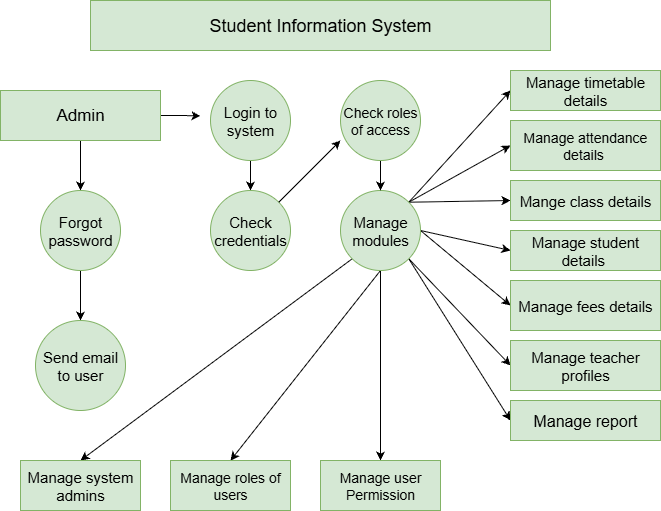

The diagram above was exported from draw.io. Its source (the exported page's mxGraphModel, read from the mxfile embedded in the PNG):
<mxGraphModel dx="1257" dy="656" grid="1" gridSize="10" guides="1" tooltips="1" connect="1" arrows="1" fold="1" page="1" pageScale="1" pageWidth="850" pageHeight="1100" math="0" shadow="0">
  <root>
    <mxCell id="0" />
    <mxCell id="1" parent="0" />
    <mxCell id="KeCe_BX5XoMoAdg3F-FC-1" value="&lt;span style=&quot;font-size: 18px;&quot;&gt;Student Information System&lt;/span&gt;" style="rounded=0;whiteSpace=wrap;html=1;fillColor=#d5e8d4;strokeColor=#82b366;" vertex="1" parent="1">
      <mxGeometry x="200" y="30" width="460" height="50" as="geometry" />
    </mxCell>
    <mxCell id="KeCe_BX5XoMoAdg3F-FC-28" value="" style="rounded=0;orthogonalLoop=1;jettySize=auto;html=1;" edge="1" parent="1" source="KeCe_BX5XoMoAdg3F-FC-2" target="KeCe_BX5XoMoAdg3F-FC-3">
      <mxGeometry relative="1" as="geometry" />
    </mxCell>
    <mxCell id="KeCe_BX5XoMoAdg3F-FC-29" style="edgeStyle=orthogonalEdgeStyle;rounded=0;orthogonalLoop=1;jettySize=auto;html=1;exitX=1;exitY=0.5;exitDx=0;exitDy=0;" edge="1" parent="1" source="KeCe_BX5XoMoAdg3F-FC-2">
      <mxGeometry relative="1" as="geometry">
        <mxPoint x="310" y="145.42857142857144" as="targetPoint" />
      </mxGeometry>
    </mxCell>
    <mxCell id="KeCe_BX5XoMoAdg3F-FC-2" value="&lt;font style=&quot;font-size: 17px;&quot;&gt;Admin&lt;/font&gt;" style="rounded=0;whiteSpace=wrap;html=1;fillColor=#d5e8d4;strokeColor=#82b366;" vertex="1" parent="1">
      <mxGeometry x="110" y="120" width="160" height="50" as="geometry" />
    </mxCell>
    <mxCell id="KeCe_BX5XoMoAdg3F-FC-31" value="" style="rounded=0;orthogonalLoop=1;jettySize=auto;html=1;" edge="1" parent="1" source="KeCe_BX5XoMoAdg3F-FC-3" target="KeCe_BX5XoMoAdg3F-FC-4">
      <mxGeometry relative="1" as="geometry" />
    </mxCell>
    <mxCell id="KeCe_BX5XoMoAdg3F-FC-3" value="&lt;font style=&quot;font-size: 15px;&quot;&gt;Forgot password&lt;/font&gt;" style="ellipse;whiteSpace=wrap;html=1;aspect=fixed;fillColor=#d5e8d4;strokeColor=#82b366;" vertex="1" parent="1">
      <mxGeometry x="150" y="220" width="80" height="80" as="geometry" />
    </mxCell>
    <mxCell id="KeCe_BX5XoMoAdg3F-FC-4" value="&lt;font style=&quot;font-size: 15px;&quot;&gt;Send email to user&lt;/font&gt;" style="ellipse;whiteSpace=wrap;html=1;aspect=fixed;fillColor=#d5e8d4;strokeColor=#82b366;" vertex="1" parent="1">
      <mxGeometry x="145" y="350" width="90" height="90" as="geometry" />
    </mxCell>
    <mxCell id="KeCe_BX5XoMoAdg3F-FC-32" value="" style="edgeStyle=orthogonalEdgeStyle;rounded=0;orthogonalLoop=1;jettySize=auto;html=1;" edge="1" parent="1" source="KeCe_BX5XoMoAdg3F-FC-5" target="KeCe_BX5XoMoAdg3F-FC-6">
      <mxGeometry relative="1" as="geometry" />
    </mxCell>
    <mxCell id="KeCe_BX5XoMoAdg3F-FC-5" value="&lt;font style=&quot;font-size: 15px;&quot;&gt;Login to system&lt;/font&gt;" style="ellipse;whiteSpace=wrap;html=1;aspect=fixed;fillColor=#d5e8d4;strokeColor=#82b366;" vertex="1" parent="1">
      <mxGeometry x="320" y="110" width="80" height="80" as="geometry" />
    </mxCell>
    <mxCell id="KeCe_BX5XoMoAdg3F-FC-6" value="&lt;font style=&quot;font-size: 15px;&quot;&gt;Check credentials&lt;/font&gt;" style="ellipse;whiteSpace=wrap;html=1;aspect=fixed;fillColor=#d5e8d4;strokeColor=#82b366;" vertex="1" parent="1">
      <mxGeometry x="320" y="220" width="80" height="80" as="geometry" />
    </mxCell>
    <mxCell id="KeCe_BX5XoMoAdg3F-FC-37" style="rounded=0;orthogonalLoop=1;jettySize=auto;html=1;exitX=0.5;exitY=1;exitDx=0;exitDy=0;entryX=0.5;entryY=0;entryDx=0;entryDy=0;" edge="1" parent="1" source="KeCe_BX5XoMoAdg3F-FC-7" target="KeCe_BX5XoMoAdg3F-FC-16">
      <mxGeometry relative="1" as="geometry" />
    </mxCell>
    <mxCell id="KeCe_BX5XoMoAdg3F-FC-38" style="rounded=0;orthogonalLoop=1;jettySize=auto;html=1;exitX=0;exitY=1;exitDx=0;exitDy=0;entryX=0.5;entryY=0;entryDx=0;entryDy=0;" edge="1" parent="1" source="KeCe_BX5XoMoAdg3F-FC-7" target="KeCe_BX5XoMoAdg3F-FC-14">
      <mxGeometry relative="1" as="geometry" />
    </mxCell>
    <mxCell id="KeCe_BX5XoMoAdg3F-FC-39" style="rounded=0;orthogonalLoop=1;jettySize=auto;html=1;exitX=0.5;exitY=1;exitDx=0;exitDy=0;entryX=0.5;entryY=0;entryDx=0;entryDy=0;" edge="1" parent="1" source="KeCe_BX5XoMoAdg3F-FC-7" target="KeCe_BX5XoMoAdg3F-FC-15">
      <mxGeometry relative="1" as="geometry" />
    </mxCell>
    <mxCell id="KeCe_BX5XoMoAdg3F-FC-42" style="rounded=0;orthogonalLoop=1;jettySize=auto;html=1;exitX=1;exitY=1;exitDx=0;exitDy=0;entryX=0;entryY=0.5;entryDx=0;entryDy=0;" edge="1" parent="1" source="KeCe_BX5XoMoAdg3F-FC-7" target="KeCe_BX5XoMoAdg3F-FC-21">
      <mxGeometry relative="1" as="geometry" />
    </mxCell>
    <mxCell id="KeCe_BX5XoMoAdg3F-FC-43" style="rounded=0;orthogonalLoop=1;jettySize=auto;html=1;exitX=1;exitY=1;exitDx=0;exitDy=0;entryX=0;entryY=0.5;entryDx=0;entryDy=0;" edge="1" parent="1" source="KeCe_BX5XoMoAdg3F-FC-7" target="KeCe_BX5XoMoAdg3F-FC-22">
      <mxGeometry relative="1" as="geometry" />
    </mxCell>
    <mxCell id="KeCe_BX5XoMoAdg3F-FC-44" style="rounded=0;orthogonalLoop=1;jettySize=auto;html=1;exitX=1;exitY=0.5;exitDx=0;exitDy=0;entryX=0;entryY=0.5;entryDx=0;entryDy=0;" edge="1" parent="1" source="KeCe_BX5XoMoAdg3F-FC-7" target="KeCe_BX5XoMoAdg3F-FC-23">
      <mxGeometry relative="1" as="geometry" />
    </mxCell>
    <mxCell id="KeCe_BX5XoMoAdg3F-FC-45" style="rounded=0;orthogonalLoop=1;jettySize=auto;html=1;exitX=1;exitY=0.5;exitDx=0;exitDy=0;entryX=0;entryY=0.5;entryDx=0;entryDy=0;" edge="1" parent="1" source="KeCe_BX5XoMoAdg3F-FC-7" target="KeCe_BX5XoMoAdg3F-FC-18">
      <mxGeometry relative="1" as="geometry" />
    </mxCell>
    <mxCell id="KeCe_BX5XoMoAdg3F-FC-46" style="rounded=0;orthogonalLoop=1;jettySize=auto;html=1;exitX=1;exitY=0;exitDx=0;exitDy=0;entryX=0;entryY=0.5;entryDx=0;entryDy=0;" edge="1" parent="1" source="KeCe_BX5XoMoAdg3F-FC-7" target="KeCe_BX5XoMoAdg3F-FC-19">
      <mxGeometry relative="1" as="geometry" />
    </mxCell>
    <mxCell id="KeCe_BX5XoMoAdg3F-FC-47" style="rounded=0;orthogonalLoop=1;jettySize=auto;html=1;exitX=1;exitY=0;exitDx=0;exitDy=0;entryX=0;entryY=0.5;entryDx=0;entryDy=0;" edge="1" parent="1" source="KeCe_BX5XoMoAdg3F-FC-7" target="KeCe_BX5XoMoAdg3F-FC-20">
      <mxGeometry relative="1" as="geometry" />
    </mxCell>
    <mxCell id="KeCe_BX5XoMoAdg3F-FC-49" style="rounded=0;orthogonalLoop=1;jettySize=auto;html=1;exitX=1;exitY=0;exitDx=0;exitDy=0;entryX=0;entryY=0.5;entryDx=0;entryDy=0;" edge="1" parent="1" source="KeCe_BX5XoMoAdg3F-FC-7" target="KeCe_BX5XoMoAdg3F-FC-17">
      <mxGeometry relative="1" as="geometry" />
    </mxCell>
    <mxCell id="KeCe_BX5XoMoAdg3F-FC-7" value="&lt;font style=&quot;font-size: 15px;&quot;&gt;Manage modules&lt;/font&gt;" style="ellipse;whiteSpace=wrap;html=1;aspect=fixed;fillColor=#d5e8d4;strokeColor=#82b366;" vertex="1" parent="1">
      <mxGeometry x="450" y="220" width="80" height="80" as="geometry" />
    </mxCell>
    <mxCell id="KeCe_BX5XoMoAdg3F-FC-35" value="" style="edgeStyle=orthogonalEdgeStyle;rounded=0;orthogonalLoop=1;jettySize=auto;html=1;" edge="1" parent="1" source="KeCe_BX5XoMoAdg3F-FC-8" target="KeCe_BX5XoMoAdg3F-FC-7">
      <mxGeometry relative="1" as="geometry" />
    </mxCell>
    <mxCell id="KeCe_BX5XoMoAdg3F-FC-8" value="&lt;font style=&quot;font-size: 14px;&quot;&gt;Check roles of access&lt;/font&gt;" style="ellipse;whiteSpace=wrap;html=1;aspect=fixed;fillColor=#d5e8d4;strokeColor=#82b366;" vertex="1" parent="1">
      <mxGeometry x="450" y="110" width="80" height="80" as="geometry" />
    </mxCell>
    <mxCell id="KeCe_BX5XoMoAdg3F-FC-14" value="&lt;font style=&quot;font-size: 15px;&quot;&gt;Manage system admins&lt;/font&gt;" style="rounded=0;whiteSpace=wrap;html=1;fillColor=#d5e8d4;strokeColor=#82b366;" vertex="1" parent="1">
      <mxGeometry x="130" y="490" width="120" height="50" as="geometry" />
    </mxCell>
    <mxCell id="KeCe_BX5XoMoAdg3F-FC-15" value="&lt;font style=&quot;font-size: 14px;&quot;&gt;Manage user Permission&lt;/font&gt;" style="rounded=0;whiteSpace=wrap;html=1;fillColor=#d5e8d4;strokeColor=#82b366;" vertex="1" parent="1">
      <mxGeometry x="430" y="490" width="120" height="50" as="geometry" />
    </mxCell>
    <mxCell id="KeCe_BX5XoMoAdg3F-FC-16" value="&lt;font style=&quot;font-size: 14px;&quot;&gt;Manage roles of users&lt;/font&gt;" style="rounded=0;whiteSpace=wrap;html=1;fillColor=#d5e8d4;strokeColor=#82b366;" vertex="1" parent="1">
      <mxGeometry x="280" y="490" width="120" height="50" as="geometry" />
    </mxCell>
    <mxCell id="KeCe_BX5XoMoAdg3F-FC-17" value="&lt;font style=&quot;font-size: 15px;&quot;&gt;Manage timetable details&lt;/font&gt;" style="rounded=0;whiteSpace=wrap;html=1;fillColor=#d5e8d4;strokeColor=#82b366;" vertex="1" parent="1">
      <mxGeometry x="620" y="100" width="150" height="40" as="geometry" />
    </mxCell>
    <mxCell id="KeCe_BX5XoMoAdg3F-FC-18" value="&lt;font style=&quot;font-size: 15px;&quot;&gt;Manage student details&amp;nbsp;&lt;/font&gt;" style="rounded=0;whiteSpace=wrap;html=1;fillColor=#d5e8d4;strokeColor=#82b366;" vertex="1" parent="1">
      <mxGeometry x="620" y="260" width="150" height="40" as="geometry" />
    </mxCell>
    <mxCell id="KeCe_BX5XoMoAdg3F-FC-19" value="&lt;font style=&quot;font-size: 15px;&quot;&gt;Mange class details&lt;/font&gt;" style="rounded=0;whiteSpace=wrap;html=1;fillColor=#d5e8d4;strokeColor=#82b366;" vertex="1" parent="1">
      <mxGeometry x="620" y="210" width="150" height="40" as="geometry" />
    </mxCell>
    <mxCell id="KeCe_BX5XoMoAdg3F-FC-20" value="&lt;font style=&quot;font-size: 14px;&quot;&gt;Manage attendance details&amp;nbsp;&lt;/font&gt;" style="rounded=0;whiteSpace=wrap;html=1;fillColor=#d5e8d4;strokeColor=#82b366;" vertex="1" parent="1">
      <mxGeometry x="620" y="150" width="150" height="50" as="geometry" />
    </mxCell>
    <mxCell id="KeCe_BX5XoMoAdg3F-FC-21" value="&lt;font style=&quot;font-size: 16px;&quot;&gt;Manage report&lt;/font&gt;" style="rounded=0;whiteSpace=wrap;html=1;fillColor=#d5e8d4;strokeColor=#82b366;" vertex="1" parent="1">
      <mxGeometry x="620" y="430" width="150" height="40" as="geometry" />
    </mxCell>
    <mxCell id="KeCe_BX5XoMoAdg3F-FC-22" value="&lt;font style=&quot;font-size: 15px;&quot;&gt;Manage teacher profiles&lt;/font&gt;" style="rounded=0;whiteSpace=wrap;html=1;fillColor=#d5e8d4;strokeColor=#82b366;" vertex="1" parent="1">
      <mxGeometry x="620" y="370" width="150" height="50" as="geometry" />
    </mxCell>
    <mxCell id="KeCe_BX5XoMoAdg3F-FC-23" value="&lt;font style=&quot;font-size: 15px;&quot;&gt;Manage fees details&lt;/font&gt;" style="rounded=0;whiteSpace=wrap;html=1;fillColor=#d5e8d4;strokeColor=#82b366;" vertex="1" parent="1">
      <mxGeometry x="620" y="310" width="150" height="50" as="geometry" />
    </mxCell>
    <mxCell id="KeCe_BX5XoMoAdg3F-FC-24" style="edgeStyle=orthogonalEdgeStyle;rounded=0;orthogonalLoop=1;jettySize=auto;html=1;exitX=0.5;exitY=1;exitDx=0;exitDy=0;" edge="1" parent="1" source="KeCe_BX5XoMoAdg3F-FC-20" target="KeCe_BX5XoMoAdg3F-FC-20">
      <mxGeometry relative="1" as="geometry" />
    </mxCell>
    <mxCell id="KeCe_BX5XoMoAdg3F-FC-25" style="edgeStyle=orthogonalEdgeStyle;rounded=0;orthogonalLoop=1;jettySize=auto;html=1;exitX=0.5;exitY=1;exitDx=0;exitDy=0;" edge="1" parent="1" source="KeCe_BX5XoMoAdg3F-FC-17" target="KeCe_BX5XoMoAdg3F-FC-17">
      <mxGeometry relative="1" as="geometry" />
    </mxCell>
    <mxCell id="KeCe_BX5XoMoAdg3F-FC-34" style="rounded=0;orthogonalLoop=1;jettySize=auto;html=1;exitX=1;exitY=0;exitDx=0;exitDy=0;entryX=0;entryY=0.75;entryDx=0;entryDy=0;entryPerimeter=0;" edge="1" parent="1" source="KeCe_BX5XoMoAdg3F-FC-6" target="KeCe_BX5XoMoAdg3F-FC-8">
      <mxGeometry relative="1" as="geometry" />
    </mxCell>
  </root>
</mxGraphModel>